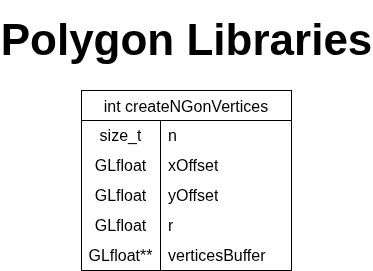

The diagram above was exported from draw.io. Its source (the exported page's mxGraphModel, read from the mxfile embedded in the PNG):
<mxGraphModel dx="1664" dy="992" grid="1" gridSize="10" guides="1" tooltips="1" connect="1" arrows="1" fold="1" page="1" pageScale="1" pageWidth="850" pageHeight="1100" math="0" shadow="0">
  <root>
    <mxCell id="0" />
    <mxCell id="1" parent="0" />
    <mxCell id="2" connectable="0" parent="1" style="group" value="" vertex="1">
      <mxGeometry height="270" width="350" x="250" y="800" as="geometry" />
    </mxCell>
    <mxCell id="3" parent="2" style="shape=table;startSize=30;container=1;collapsible=0;childLayout=tableLayout;fixedRows=1;rowLines=0;fontStyle=0;strokeColor=default;fontSize=16;fontFamily=Helvetica;fontColor=default;labelBackgroundColor=default;" value="int createNGonVertices" vertex="1">
      <mxGeometry height="180" width="210" x="70" y="90" as="geometry" />
    </mxCell>
    <mxCell id="4" parent="3" style="shape=tableRow;horizontal=0;startSize=0;swimlaneHead=0;swimlaneBody=0;top=0;left=0;bottom=0;right=0;collapsible=0;dropTarget=0;fillColor=none;points=[[0,0.5],[1,0.5]];portConstraint=eastwest;strokeColor=inherit;fontSize=16;fontFamily=Helvetica;fontColor=default;labelBackgroundColor=default;" value="" vertex="1">
      <mxGeometry height="30" width="210" y="30" as="geometry" />
    </mxCell>
    <mxCell id="5" parent="4" style="shape=partialRectangle;html=1;whiteSpace=wrap;connectable=0;fillColor=none;top=0;left=0;bottom=0;right=0;overflow=hidden;pointerEvents=1;strokeColor=inherit;fontSize=16;fontFamily=Helvetica;fontColor=default;labelBackgroundColor=default;" value="size_t" vertex="1">
      <mxGeometry height="30" width="79" as="geometry">
        <mxRectangle height="30" width="79" as="alternateBounds" />
      </mxGeometry>
    </mxCell>
    <mxCell id="6" parent="4" style="shape=partialRectangle;html=1;whiteSpace=wrap;connectable=0;fillColor=none;top=0;left=0;bottom=0;right=0;align=left;spacingLeft=6;overflow=hidden;strokeColor=inherit;fontSize=16;fontFamily=Helvetica;fontColor=default;labelBackgroundColor=default;" value="n" vertex="1">
      <mxGeometry height="30" width="131" x="79" as="geometry">
        <mxRectangle height="30" width="131" as="alternateBounds" />
      </mxGeometry>
    </mxCell>
    <mxCell id="7" parent="3" style="shape=tableRow;horizontal=0;startSize=0;swimlaneHead=0;swimlaneBody=0;top=0;left=0;bottom=0;right=0;collapsible=0;dropTarget=0;fillColor=none;points=[[0,0.5],[1,0.5]];portConstraint=eastwest;strokeColor=inherit;fontSize=16;fontFamily=Helvetica;fontColor=default;labelBackgroundColor=default;" value="" vertex="1">
      <mxGeometry height="30" width="210" y="60" as="geometry" />
    </mxCell>
    <mxCell id="8" parent="7" style="shape=partialRectangle;html=1;whiteSpace=wrap;connectable=0;fillColor=none;top=0;left=0;bottom=0;right=0;overflow=hidden;strokeColor=inherit;fontSize=16;fontFamily=Helvetica;fontColor=default;labelBackgroundColor=default;" value="GLfloat" vertex="1">
      <mxGeometry height="30" width="79" as="geometry">
        <mxRectangle height="30" width="79" as="alternateBounds" />
      </mxGeometry>
    </mxCell>
    <mxCell id="9" parent="7" style="shape=partialRectangle;html=1;whiteSpace=wrap;connectable=0;fillColor=none;top=0;left=0;bottom=0;right=0;align=left;spacingLeft=6;overflow=hidden;strokeColor=inherit;fontSize=16;fontFamily=Helvetica;fontColor=default;labelBackgroundColor=default;" value="xOffset" vertex="1">
      <mxGeometry height="30" width="131" x="79" as="geometry">
        <mxRectangle height="30" width="131" as="alternateBounds" />
      </mxGeometry>
    </mxCell>
    <mxCell id="10" parent="3" style="shape=tableRow;horizontal=0;startSize=0;swimlaneHead=0;swimlaneBody=0;top=0;left=0;bottom=0;right=0;collapsible=0;dropTarget=0;fillColor=none;points=[[0,0.5],[1,0.5]];portConstraint=eastwest;strokeColor=inherit;fontSize=16;fontFamily=Helvetica;fontColor=default;labelBackgroundColor=default;" value="" vertex="1">
      <mxGeometry height="30" width="210" y="90" as="geometry" />
    </mxCell>
    <mxCell id="11" parent="10" style="shape=partialRectangle;html=1;whiteSpace=wrap;connectable=0;fillColor=none;top=0;left=0;bottom=0;right=0;overflow=hidden;strokeColor=inherit;fontSize=16;fontFamily=Helvetica;fontColor=default;labelBackgroundColor=default;" value="GLfloat" vertex="1">
      <mxGeometry height="30" width="79" as="geometry">
        <mxRectangle height="30" width="79" as="alternateBounds" />
      </mxGeometry>
    </mxCell>
    <mxCell id="12" parent="10" style="shape=partialRectangle;html=1;whiteSpace=wrap;connectable=0;fillColor=none;top=0;left=0;bottom=0;right=0;align=left;spacingLeft=6;overflow=hidden;strokeColor=inherit;fontSize=16;fontFamily=Helvetica;fontColor=default;labelBackgroundColor=default;" value="yOffset" vertex="1">
      <mxGeometry height="30" width="131" x="79" as="geometry">
        <mxRectangle height="30" width="131" as="alternateBounds" />
      </mxGeometry>
    </mxCell>
    <mxCell id="13" parent="3" style="shape=tableRow;horizontal=0;startSize=0;swimlaneHead=0;swimlaneBody=0;top=0;left=0;bottom=0;right=0;collapsible=0;dropTarget=0;fillColor=none;points=[[0,0.5],[1,0.5]];portConstraint=eastwest;strokeColor=inherit;fontSize=16;fontFamily=Helvetica;fontColor=default;labelBackgroundColor=default;" vertex="1">
      <mxGeometry height="30" width="210" y="120" as="geometry" />
    </mxCell>
    <mxCell id="14" parent="13" style="shape=partialRectangle;html=1;whiteSpace=wrap;connectable=0;fillColor=none;top=0;left=0;bottom=0;right=0;overflow=hidden;strokeColor=inherit;fontSize=16;fontFamily=Helvetica;fontColor=default;labelBackgroundColor=default;" value="GLfloat" vertex="1">
      <mxGeometry height="30" width="79" as="geometry">
        <mxRectangle height="30" width="79" as="alternateBounds" />
      </mxGeometry>
    </mxCell>
    <mxCell id="15" parent="13" style="shape=partialRectangle;html=1;whiteSpace=wrap;connectable=0;fillColor=none;top=0;left=0;bottom=0;right=0;align=left;spacingLeft=6;overflow=hidden;strokeColor=inherit;fontSize=16;fontFamily=Helvetica;fontColor=default;labelBackgroundColor=default;" value="r" vertex="1">
      <mxGeometry height="30" width="131" x="79" as="geometry">
        <mxRectangle height="30" width="131" as="alternateBounds" />
      </mxGeometry>
    </mxCell>
    <mxCell id="16" parent="3" style="shape=tableRow;horizontal=0;startSize=0;swimlaneHead=0;swimlaneBody=0;top=0;left=0;bottom=0;right=0;collapsible=0;dropTarget=0;fillColor=none;points=[[0,0.5],[1,0.5]];portConstraint=eastwest;strokeColor=inherit;fontSize=16;fontFamily=Helvetica;fontColor=default;labelBackgroundColor=default;" vertex="1">
      <mxGeometry height="30" width="210" y="150" as="geometry" />
    </mxCell>
    <mxCell id="17" parent="16" style="shape=partialRectangle;html=1;whiteSpace=wrap;connectable=0;fillColor=none;top=0;left=0;bottom=0;right=0;overflow=hidden;strokeColor=inherit;fontSize=16;fontFamily=Helvetica;fontColor=default;labelBackgroundColor=default;" value="GLfloat**" vertex="1">
      <mxGeometry height="30" width="79" as="geometry">
        <mxRectangle height="30" width="79" as="alternateBounds" />
      </mxGeometry>
    </mxCell>
    <mxCell id="18" parent="16" style="shape=partialRectangle;html=1;whiteSpace=wrap;connectable=0;fillColor=none;top=0;left=0;bottom=0;right=0;align=left;spacingLeft=6;overflow=hidden;strokeColor=inherit;fontSize=16;fontFamily=Helvetica;fontColor=default;labelBackgroundColor=default;" value="verticesBuffer" vertex="1">
      <mxGeometry height="30" width="131" x="79" as="geometry">
        <mxRectangle height="30" width="131" as="alternateBounds" />
      </mxGeometry>
    </mxCell>
    <mxCell id="19" parent="2" style="text;strokeColor=none;fillColor=none;html=1;fontSize=44;fontStyle=1;verticalAlign=middle;align=center;autosizeText=1;" value="Polygon Libraries" vertex="1">
      <mxGeometry height="80" width="350" as="geometry" />
    </mxCell>
  </root>
</mxGraphModel>